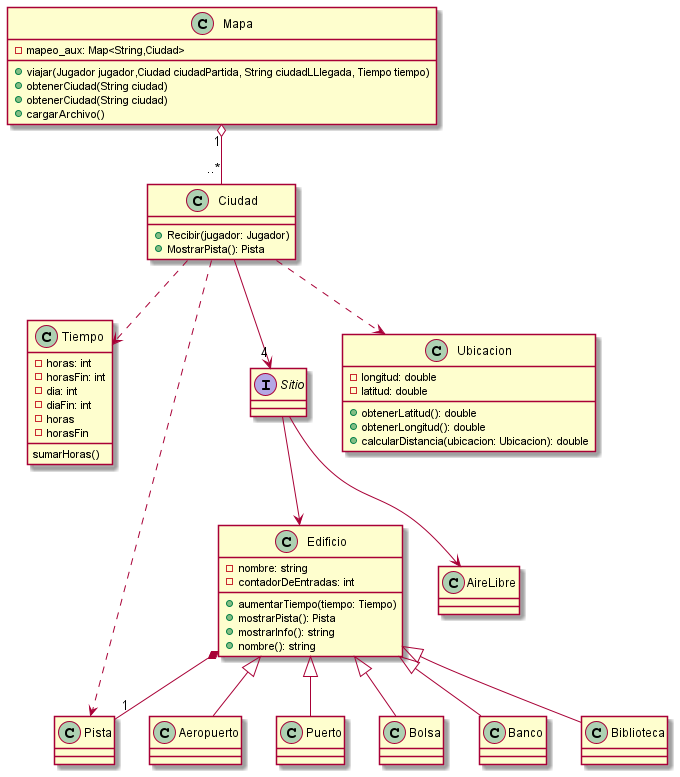

The diagram above was rendered by PlantUML. Its source (embedded in the PNG):
@startuml algoThief

class Ciudad {
        + Recibir(jugador: Jugador)
        + MostrarPista(): Pista
    }
class Mapa {
    - mapeo_aux: Map<String,Ciudad>
    + viajar(Jugador jugador,Ciudad ciudadPartida, String ciudadLLlegada, Tiempo tiempo)
    + obtenerCiudad(String ciudad)
    + obtenerCiudad(String ciudad)
    + cargarArchivo()
}

class Tiempo {
    - horas: int
    - horasFin: int
    - dia: int
    - diaFin: int
}

class Edificio {
    - nombre: string
    - contadorDeEntradas: int
    + aumentarTiempo(tiempo: Tiempo)
    + mostrarPista(): Pista
    + mostrarInfo(): string
    + nombre(): string
}

class Pista{}

class Aeropuerto{}
class Puerto{}
class Bolsa{}
class Banco{}
class Biblioteca{}

class Tiempo {
    - horas
    - horasFin
    sumarHoras()
}

interface Sitio {
}

class Ubicacion {
    - longitud: double
    - latitud: double
    + obtenerLatitud(): double
    + obtenerLongitud(): double
    + calcularDistancia(ubicacion: Ubicacion): double
}

Mapa "1" o-- "..*"Ciudad
Ciudad .down.> Tiempo
Ciudad --> "4" Sitio
Ciudad .down.> Ubicacion
Sitio --> AireLibre
Sitio -->  Edificio
Edificio <|-- Aeropuerto
Edificio <|-- Puerto
Edificio <|-- Biblioteca
Edificio <|-- Bolsa
Edificio <|-- Banco
Ciudad ..> Pista
Edificio *-- "1" Pista

@enduml